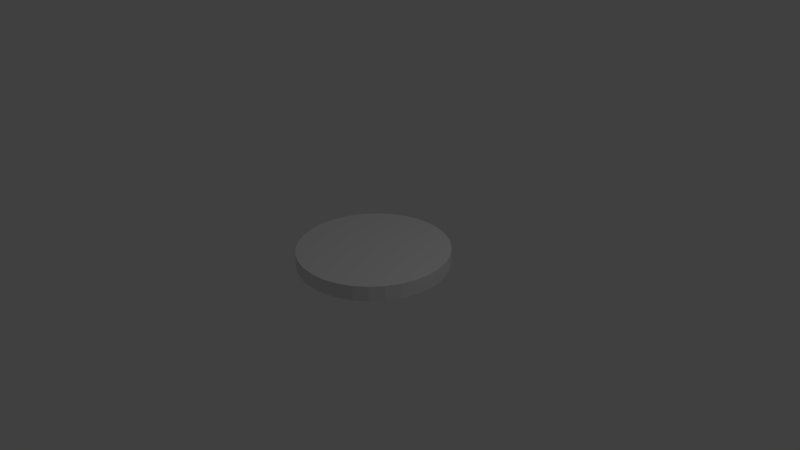 # Source: coin.blend  (saved by Blender 2.68.0; exported with 4.5.12 LTS)
import bpy
from mathutils import Matrix  # noqa: F401  (used for matrix-valued properties, if any)

bpy.ops.wm.read_factory_settings(use_empty=True)
scene = bpy.context.scene
scene.name = 'Scene'

# ---- collections
col_collection_1 = bpy.data.collections.new('Collection 1'); scene.collection.children.link(col_collection_1)

# ---- world
world_world = bpy.data.worlds.new('World'); scene.world = world_world
world_world.color = (0.05088, 0.05088, 0.05088)
world_world.use_sun_shadow = False
world_world.sun_shadow_jitter_overblur = 0.0
world_world.cycles.sampling_method = 'MANUAL'
world_world.cycles.sample_map_resolution = 256

# ---- cameras
cam_camera = bpy.data.cameras.new('Camera')
cam_camera.clip_end = 100.0
cam_camera.lens = 35.0
cam_camera.sensor_width = 32.0
cam_camera.sensor_height = 18.0
cam_camera.ortho_scale = 7.314
cam_camera.dof.focus_distance = 0.0
cam_camera.dof.aperture_fstop = 128.0

# ---- lights
light_lamp = bpy.data.lights.new('Lamp', 'POINT')
light_lamp.transmission_factor = 0.0
light_lamp.cutoff_distance = 30.0
light_lamp.energy = 100.0
light_lamp.shadow_buffer_clip_start = 1.001
light_lamp.shadow_soft_size = 0.1
light_lamp.shadow_maximum_resolution = 0.006
light_lamp.use_absolute_resolution = True
light_lamp.cycles.use_multiple_importance_sampling = False

# ---- meshes
me_cylinder = bpy.data.meshes.new('Cylinder')
me_cylinder.from_pydata([(0.0, 1.0, -1.0), (0.0, 1.0, 1.0), (0.1951, 0.9808, -1.0), (0.1951, 0.9808, 1.0), (0.3827, 0.9239, -1.0), (0.3827, 0.9239, 1.0), (0.5556, 0.8315, -1.0), (0.5556, 0.8315, 1.0), (0.7071, 0.7071, -1.0), (0.7071, 0.7071, 1.0), (0.8315, 0.5556, -1.0), (0.8315, 0.5556, 1.0), (0.9239, 0.3827, -1.0), (0.9239, 0.3827, 1.0), (0.9808, 0.1951, -1.0), (0.9808, 0.1951, 1.0), (1.0, 7.55e-08, -1.0), (1.0, 7.55e-08, 1.0), (0.9808, -0.1951, -1.0), (0.9808, -0.1951, 1.0), (0.9239, -0.3827, -1.0), (0.9239, -0.3827, 1.0), (0.8315, -0.5556, -1.0), (0.8315, -0.5556, 1.0), (0.7071, -0.7071, -1.0), (0.7071, -0.7071, 1.0), (0.5556, -0.8315, -1.0), (0.5556, -0.8315, 1.0), (0.3827, -0.9239, -1.0), (0.3827, -0.9239, 1.0), (0.1951, -0.9808, -1.0), (0.1951, -0.9808, 1.0), (-3.258e-07, -1.0, -1.0), (-3.258e-07, -1.0, 1.0), (-0.1951, -0.9808, -1.0), (-0.1951, -0.9808, 1.0), (-0.3827, -0.9239, -1.0), (-0.3827, -0.9239, 1.0), (-0.5556, -0.8315, -1.0), (-0.5556, -0.8315, 1.0), (-0.7071, -0.7071, -1.0), (-0.7071, -0.7071, 1.0), (-0.8315, -0.5556, -1.0), (-0.8315, -0.5556, 1.0), (-0.9239, -0.3827, -1.0), (-0.9239, -0.3827, 1.0), (-0.9808, -0.1951, -1.0), (-0.9808, -0.1951, 1.0), (-1.0, 9.656e-07, -1.0), (-1.0, 9.656e-07, 1.0), (-0.9808, 0.1951, -1.0), (-0.9808, 0.1951, 1.0), (-0.9239, 0.3827, -1.0), (-0.9239, 0.3827, 1.0), (-0.8315, 0.5556, -1.0), (-0.8315, 0.5556, 1.0), (-0.7071, 0.7071, -1.0), (-0.7071, 0.7071, 1.0), (-0.5556, 0.8315, -1.0), (-0.5556, 0.8315, 1.0), (-0.3827, 0.9239, -1.0), (-0.3827, 0.9239, 1.0), (-0.1951, 0.9808, -1.0), (-0.1951, 0.9808, 1.0)], [], [(0, 1, 3, 2), (2, 3, 5, 4), (4, 5, 7, 6), (6, 7, 9, 8), (8, 9, 11, 10), (10, 11, 13, 12), (12, 13, 15, 14), (14, 15, 17, 16), (16, 17, 19, 18), (18, 19, 21, 20), (20, 21, 23, 22), (22, 23, 25, 24), (24, 25, 27, 26), (26, 27, 29, 28), (28, 29, 31, 30), (30, 31, 33, 32), (32, 33, 35, 34), (34, 35, 37, 36), (36, 37, 39, 38), (38, 39, 41, 40), (40, 41, 43, 42), (42, 43, 45, 44), (44, 45, 47, 46), (46, 47, 49, 48), (48, 49, 51, 50), (50, 51, 53, 52), (52, 53, 55, 54), (54, 55, 57, 56), (56, 57, 59, 58), (58, 59, 61, 60), (3, 1, 63, 61, 59, 57, 55, 53, 51, 49, 47, 45, 43, 41, 39, 37, 35, 33, 31, 29, 27, 25, 23, 21, 19, 17, 15, 13, 11, 9, 7, 5), (62, 63, 1, 0), (60, 61, 63, 62), (0, 2, 4, 6, 8, 10, 12, 14, 16, 18, 20, 22, 24, 26, 28, 30, 32, 34, 36, 38, 40, 42, 44, 46, 48, 50, 52, 54, 56, 58, 60, 62)])
_uv = me_cylinder.uv_layers.new(name='UVMap')
_uv.uv.foreach_set('vector', [0.8631, 0.6035, 0.863, 0.5631, 0.867, 0.5631, 0.8671, 0.6035, 0.8671, 0.6035, 0.867, 0.5631, 0.8708, 0.5631, 0.871, 0.6034, 0.871, 0.6034, 0.8708, 0.5631, 0.8745, 0.5631, 0.8746, 0.6034, 0.8746, 0.6034, 0.8745, 0.5631, 0.8778, 0.5631, 0.8779, 0.6034, 0.8779, 0.6034, 0.8778, 0.5631, 0.8806, 0.5631, 0.8807, 0.6034, 0.8827, 0.5588, 0.8828, 0.5992, 0.8795, 0.5992, 0.8794, 0.5588, 0.8794, 0.5588, 0.8795, 0.5992, 0.8759, 0.5992, 0.8758, 0.5588, 0.8758, 0.5588, 0.8759, 0.5992, 0.872, 0.5992, 0.8719, 0.5588, 0.8719, 0.5588, 0.872, 0.5992, 0.8681, 0.5992, 0.8679, 0.5589, 0.8679, 0.5589, 0.8681, 0.5992, 0.8642, 0.5992, 0.8641, 0.5589, 0.8641, 0.5589, 0.8642, 0.5992, 0.8605, 0.5992, 0.8604, 0.5589, 0.8604, 0.5589, 0.8605, 0.5992, 0.8572, 0.5992, 0.8571, 0.5589, 0.8537, 0.5994, 0.8536, 0.5591, 0.8569, 0.5591, 0.857, 0.5994, 0.857, 0.5994, 0.8569, 0.5591, 0.8606, 0.5591, 0.8607, 0.5994, 0.8607, 0.5994, 0.8606, 0.5591, 0.8644, 0.559, 0.8646, 0.5994, 0.8646, 0.5994, 0.8644, 0.559, 0.8684, 0.559, 0.8685, 0.5994, 0.8685, 0.5994, 0.8684, 0.559, 0.8723, 0.559, 0.8724, 0.5994, 0.8724, 0.5994, 0.8723, 0.559, 0.8759, 0.559, 0.8761, 0.5994, 0.8761, 0.5994, 0.8759, 0.559, 0.8792, 0.559, 0.8793, 0.5994, 0.8793, 0.5994, 0.8792, 0.559, 0.882, 0.559, 0.8821, 0.5993, 0.8844, 0.555, 0.8845, 0.5953, 0.8813, 0.5953, 0.8811, 0.555, 0.8811, 0.555, 0.8813, 0.5953, 0.8776, 0.5953, 0.8775, 0.555, 0.8775, 0.555, 0.8776, 0.5953, 0.8737, 0.5954, 0.8736, 0.555, 0.8736, 0.555, 0.8737, 0.5954, 0.8698, 0.5954, 0.8696, 0.555, 0.8696, 0.555, 0.8698, 0.5954, 0.8659, 0.5954, 0.8658, 0.555, 0.8658, 0.555, 0.8659, 0.5954, 0.8622, 0.5954, 0.8621, 0.555, 0.8621, 0.555, 0.8622, 0.5954, 0.8589, 0.5954, 0.8588, 0.555, 0.8588, 0.555, 0.8589, 0.5954, 0.8562, 0.5954, 0.856, 0.555, 0.8495, 0.6035, 0.8494, 0.5632, 0.8522, 0.5632, 0.8523, 0.6035, 0.8523, 0.6035, 0.8522, 0.5632, 0.8555, 0.5631, 0.8556, 0.6035, 0.09007, 0.4618, 0.1056, 0.3824, 0.1363, 0.3076, 0.181, 0.2402, 0.238, 0.1828, 0.305, 0.1376, 0.3797, 0.1064, 0.4589, 0.09035, 0.5398, 0.09007, 0.6192, 0.1056, 0.694, 0.1363, 0.7614, 0.181, 0.8188, 0.238, 0.864, 0.305, 0.8952, 0.3797, 0.9113, 0.4589, 0.9115, 0.5398, 0.896, 0.6192, 0.8653, 0.694, 0.8206, 0.7614, 0.7637, 0.8188, 0.6966, 0.864, 0.6219, 0.8952, 0.5427, 0.9113, 0.4618, 0.9115, 0.3824, 0.896, 0.3076, 0.8653, 0.2402, 0.8206, 0.1828, 0.7637, 0.1376, 0.6966, 0.1064, 0.6219, 0.09035, 0.5427, 0.8593, 0.6035, 0.8591, 0.5631, 0.863, 0.5631, 0.8631, 0.6035, 0.8556, 0.6035, 0.8555, 0.5631, 0.8591, 0.5631, 0.8593, 0.6035, 0.1403, 0.6935, 0.1093, 0.6194, 0.09339, 0.5408, 0.09311, 0.4605, 0.1085, 0.3817, 0.139, 0.3074, 0.1833, 0.2405, 0.2399, 0.1835, 0.3065, 0.1387, 0.3805, 0.1077, 0.4592, 0.09179, 0.5395, 0.09151, 0.6183, 0.1069, 0.6926, 0.1374, 0.7595, 0.1817, 0.8164, 0.2383, 0.8613, 0.3049, 0.8923, 0.3789, 0.9082, 0.4576, 0.9085, 0.5379, 0.8931, 0.6167, 0.8626, 0.691, 0.8183, 0.7579, 0.7617, 0.8148, 0.6951, 0.8597, 0.621, 0.8907, 0.5423, 0.9066, 0.4621, 0.9069, 0.3833, 0.8915, 0.309, 0.861, 0.2421, 0.8167, 0.1851, 0.7601])
me_cylinder.use_remesh_preserve_volume = False
me_cylinder.use_remesh_preserve_attributes = False
me_cylinder.use_mirror_vertex_groups = False
me_cylinder.update()

# ---- objects
ob_cylinder = bpy.data.objects.new('Cylinder', me_cylinder)
ob_lamp = bpy.data.objects.new('Lamp', light_lamp)
ob_camera = bpy.data.objects.new('Camera', cam_camera)

# ---- transforms, parenting, visibility, modifiers, constraints
ob_cylinder.location = (0.0, 0.0, 0.0)
ob_cylinder.scale = (1.0, 1.0, 0.1)
ob_cylinder.lineart.crease_threshold = 0.0
ob_lamp.location = (4.076, 1.005, 5.904)
ob_lamp.rotation_euler = (0.6503, 0.05522, 1.866)
ob_lamp.lock_rotations_4d = False
ob_lamp.empty_display_type = 'ARROWS'
ob_lamp.color = (0.0, 0.0, 0.0, 0.0)
ob_lamp.lineart.crease_threshold = 0.0
ob_camera.location = (7.481, -6.508, 5.344)
ob_camera.rotation_euler = (1.109, 0.01082, 0.8149)
ob_camera.lock_rotations_4d = False
ob_camera.empty_display_type = 'ARROWS'
ob_camera.color = (0.0, 0.0, 0.0, 0.0)
ob_camera.display_type = 'WIRE'
ob_camera.lineart.crease_threshold = 0.0

# ---- collection membership
col_collection_1.objects.link(ob_cylinder)
col_collection_1.objects.link(ob_lamp)
col_collection_1.objects.link(ob_camera)

# ---- scene / render settings (as saved in the file)
scene.camera = ob_camera
scene.frame_start = 1; scene.frame_end = 250; scene.frame_set(1)
scene.render.engine = 'BLENDER_EEVEE_NEXT'
scene.render.image_settings.color_mode = 'RGB'
scene.render.image_settings.compression = 90
scene.render.resolution_percentage = 50
scene.render.dither_intensity = 0.0
scene.cycles.use_denoising = False
scene.cycles.samples = 10
scene.cycles.sampling_pattern = 'TABULATED_SOBOL'
scene.cycles.light_sampling_threshold = 0.0
scene.cycles.use_adaptive_sampling = False
scene.cycles.use_light_tree = False
scene.cycles.blur_glossy = 0.0
scene.cycles.volume_bounces = 1
scene.cycles.pixel_filter_type = 'GAUSSIAN'
scene.cycles.sample_clamp_indirect = 0.0
scene.view_settings.view_transform = 'Standard'
bpy.context.view_layer.update()
